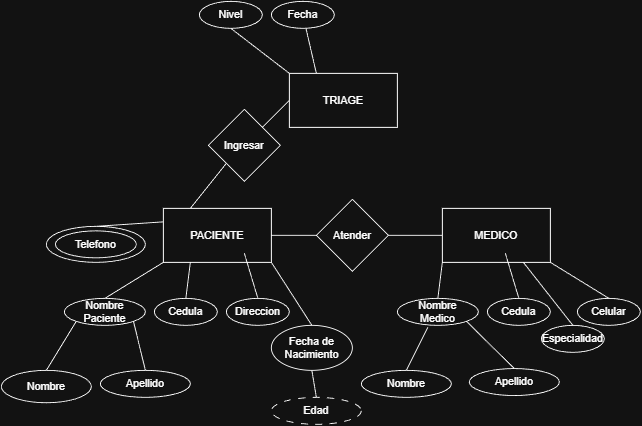

The diagram above was exported from draw.io. Its source (the exported page's mxGraphModel, read from the mxfile embedded in the PNG):
<mxGraphModel dx="3277" dy="834" grid="1" gridSize="10" guides="0" tooltips="1" connect="1" arrows="1" fold="1" page="1" pageScale="1" pageWidth="827" pageHeight="1169" math="0" shadow="0">
  <root>
    <mxCell id="0" />
    <mxCell id="1" parent="0" />
    <mxCell id="7ZfAXoFxHgOYrBWIT1I5-1" parent="1" style="rounded=0;whiteSpace=wrap;html=1;" value="PACIENTE" vertex="1">
      <mxGeometry height="60" width="120" x="-820" y="350" as="geometry" />
    </mxCell>
    <mxCell id="7ZfAXoFxHgOYrBWIT1I5-2" edge="1" parent="1" source="7ZfAXoFxHgOYrBWIT1I5-3" style="endArrow=none;html=1;rounded=0;entryX=0;entryY=1;entryDx=0;entryDy=0;exitX=0.5;exitY=0;exitDx=0;exitDy=0;" target="7ZfAXoFxHgOYrBWIT1I5-1" value="">
      <mxGeometry height="50" relative="1" width="50" as="geometry">
        <mxPoint x="-840" y="440" as="sourcePoint" />
        <mxPoint x="-670" y="430" as="targetPoint" />
      </mxGeometry>
    </mxCell>
    <mxCell id="7ZfAXoFxHgOYrBWIT1I5-3" parent="1" style="ellipse;whiteSpace=wrap;html=1;" value="Nombre&lt;br&gt;Paciente" vertex="1">
      <mxGeometry height="30" width="90" x="-930" y="450" as="geometry" />
    </mxCell>
    <mxCell id="7ZfAXoFxHgOYrBWIT1I5-4" edge="1" parent="1" source="7ZfAXoFxHgOYrBWIT1I5-5" style="endArrow=none;html=1;rounded=0;entryX=0.25;entryY=1;entryDx=0;entryDy=0;exitX=0.5;exitY=0;exitDx=0;exitDy=0;" target="7ZfAXoFxHgOYrBWIT1I5-1" value="">
      <mxGeometry height="50" relative="1" width="50" as="geometry">
        <mxPoint x="-710" y="440" as="sourcePoint" />
        <mxPoint x="-680" y="390" as="targetPoint" />
      </mxGeometry>
    </mxCell>
    <mxCell id="7ZfAXoFxHgOYrBWIT1I5-5" parent="1" style="ellipse;whiteSpace=wrap;html=1;" value="Cedula" vertex="1">
      <mxGeometry height="30" width="70" x="-830" y="450" as="geometry" />
    </mxCell>
    <mxCell id="7ZfAXoFxHgOYrBWIT1I5-6" edge="1" parent="1" source="7ZfAXoFxHgOYrBWIT1I5-7" style="endArrow=none;html=1;rounded=0;entryX=0.25;entryY=1;entryDx=0;entryDy=0;exitX=0.5;exitY=0;exitDx=0;exitDy=0;" value="">
      <mxGeometry height="50" relative="1" width="50" as="geometry">
        <mxPoint x="-640" y="440" as="sourcePoint" />
        <mxPoint x="-730" y="400" as="targetPoint" />
      </mxGeometry>
    </mxCell>
    <mxCell id="7ZfAXoFxHgOYrBWIT1I5-7" parent="1" style="ellipse;whiteSpace=wrap;html=1;" value="Direccion" vertex="1">
      <mxGeometry height="30" width="70" x="-750" y="450" as="geometry" />
    </mxCell>
    <mxCell id="7ZfAXoFxHgOYrBWIT1I5-8" edge="1" parent="1" source="7ZfAXoFxHgOYrBWIT1I5-9" style="endArrow=none;html=1;rounded=0;entryX=1;entryY=1;entryDx=0;entryDy=0;exitX=0.5;exitY=0;exitDx=0;exitDy=0;" target="7ZfAXoFxHgOYrBWIT1I5-1" value="">
      <mxGeometry height="50" relative="1" width="50" as="geometry">
        <mxPoint x="-560" y="420" as="sourcePoint" />
        <mxPoint x="-650" y="380" as="targetPoint" />
      </mxGeometry>
    </mxCell>
    <mxCell id="7ZfAXoFxHgOYrBWIT1I5-9" parent="1" style="ellipse;whiteSpace=wrap;html=1;" value="Fecha de Nacimiento" vertex="1">
      <mxGeometry height="50" width="90" x="-700" y="480" as="geometry" />
    </mxCell>
    <mxCell id="7ZfAXoFxHgOYrBWIT1I5-10" edge="1" parent="1" source="7ZfAXoFxHgOYrBWIT1I5-11" style="endArrow=none;html=1;rounded=0;entryX=1;entryY=1;entryDx=0;entryDy=0;exitX=0.5;exitY=0;exitDx=0;exitDy=0;" target="7ZfAXoFxHgOYrBWIT1I5-3" value="">
      <mxGeometry height="50" relative="1" width="50" as="geometry">
        <mxPoint x="-896" y="520" as="sourcePoint" />
        <mxPoint x="-580" y="520" as="targetPoint" />
      </mxGeometry>
    </mxCell>
    <mxCell id="7ZfAXoFxHgOYrBWIT1I5-11" parent="1" style="ellipse;whiteSpace=wrap;html=1;" value="Apellido" vertex="1">
      <mxGeometry height="30" width="100" x="-890" y="530" as="geometry" />
    </mxCell>
    <mxCell id="7ZfAXoFxHgOYrBWIT1I5-13" edge="1" parent="1" source="7ZfAXoFxHgOYrBWIT1I5-14" style="endArrow=none;html=1;rounded=0;entryX=0.5;entryY=1;entryDx=0;entryDy=0;exitX=0.5;exitY=0;exitDx=0;exitDy=0;" target="7ZfAXoFxHgOYrBWIT1I5-9" value="">
      <mxGeometry height="50" relative="1" width="50" as="geometry">
        <mxPoint x="-616" y="538" as="sourcePoint" />
        <mxPoint x="-616" y="500" as="targetPoint" />
      </mxGeometry>
    </mxCell>
    <mxCell id="7ZfAXoFxHgOYrBWIT1I5-14" parent="1" style="ellipse;whiteSpace=wrap;html=1;dashed=1;dashPattern=8 8;" value="Edad" vertex="1">
      <mxGeometry height="30" width="100" x="-700" y="560" as="geometry" />
    </mxCell>
    <mxCell id="7ZfAXoFxHgOYrBWIT1I5-15" parent="1" style="rounded=0;whiteSpace=wrap;html=1;" value="MEDICO" vertex="1">
      <mxGeometry height="60" width="120" x="-510" y="350" as="geometry" />
    </mxCell>
    <mxCell id="7ZfAXoFxHgOYrBWIT1I5-16" edge="1" parent="1" source="7ZfAXoFxHgOYrBWIT1I5-17" style="endArrow=none;html=1;rounded=0;entryX=0;entryY=1;entryDx=0;entryDy=0;exitX=0.5;exitY=0;exitDx=0;exitDy=0;" target="7ZfAXoFxHgOYrBWIT1I5-15" value="">
      <mxGeometry height="50" relative="1" width="50" as="geometry">
        <mxPoint x="-460" y="440" as="sourcePoint" />
        <mxPoint x="-440" y="400" as="targetPoint" />
      </mxGeometry>
    </mxCell>
    <mxCell id="7ZfAXoFxHgOYrBWIT1I5-17" parent="1" style="ellipse;whiteSpace=wrap;html=1;" value="Nombre&lt;br&gt;Medico" vertex="1">
      <mxGeometry height="30" width="90" x="-560" y="450" as="geometry" />
    </mxCell>
    <mxCell id="7ZfAXoFxHgOYrBWIT1I5-18" edge="1" parent="1" source="7ZfAXoFxHgOYrBWIT1I5-19" style="endArrow=none;html=1;rounded=0;entryX=0.378;entryY=1.067;entryDx=0;entryDy=0;entryPerimeter=0;exitX=0.5;exitY=0;exitDx=0;exitDy=0;" target="7ZfAXoFxHgOYrBWIT1I5-17" value="">
      <mxGeometry height="50" relative="1" width="50" as="geometry">
        <mxPoint x="-516" y="520" as="sourcePoint" />
        <mxPoint x="-200" y="520" as="targetPoint" />
      </mxGeometry>
    </mxCell>
    <mxCell id="7ZfAXoFxHgOYrBWIT1I5-19" parent="1" style="ellipse;whiteSpace=wrap;html=1;" value="Nombre" vertex="1">
      <mxGeometry height="30" width="100" x="-600" y="530" as="geometry" />
    </mxCell>
    <mxCell id="7ZfAXoFxHgOYrBWIT1I5-20" edge="1" parent="1" source="7ZfAXoFxHgOYrBWIT1I5-21" style="endArrow=none;html=1;rounded=0;entryX=0;entryY=1;entryDx=0;entryDy=0;exitX=0.5;exitY=0;exitDx=0;exitDy=0;" target="7ZfAXoFxHgOYrBWIT1I5-3" value="">
      <mxGeometry height="50" relative="1" width="50" as="geometry">
        <mxPoint x="-956" y="524" as="sourcePoint" />
        <mxPoint x="-913" y="480" as="targetPoint" />
      </mxGeometry>
    </mxCell>
    <mxCell id="7ZfAXoFxHgOYrBWIT1I5-21" parent="1" style="ellipse;whiteSpace=wrap;html=1;" value="Nombre" vertex="1">
      <mxGeometry height="36" width="100" x="-1000" y="530" as="geometry" />
    </mxCell>
    <mxCell id="7ZfAXoFxHgOYrBWIT1I5-22" edge="1" parent="1" source="7ZfAXoFxHgOYrBWIT1I5-23" style="endArrow=none;html=1;rounded=0;entryX=1;entryY=1;entryDx=0;entryDy=0;exitX=0.5;exitY=0;exitDx=0;exitDy=0;" target="7ZfAXoFxHgOYrBWIT1I5-17" value="">
      <mxGeometry height="50" relative="1" width="50" as="geometry">
        <mxPoint x="-416" y="518" as="sourcePoint" />
        <mxPoint x="-426" y="480" as="targetPoint" />
      </mxGeometry>
    </mxCell>
    <mxCell id="7ZfAXoFxHgOYrBWIT1I5-23" parent="1" style="ellipse;whiteSpace=wrap;html=1;" value="Apellido" vertex="1">
      <mxGeometry height="30" width="100" x="-480" y="528" as="geometry" />
    </mxCell>
    <mxCell id="7ZfAXoFxHgOYrBWIT1I5-25" parent="1" style="ellipse;whiteSpace=wrap;html=1;" value="Telefono" vertex="1">
      <mxGeometry height="30" width="90" x="-940" y="375" as="geometry" />
    </mxCell>
    <mxCell id="7ZfAXoFxHgOYrBWIT1I5-26" edge="1" parent="1" source="7ZfAXoFxHgOYrBWIT1I5-27" style="endArrow=none;html=1;rounded=0;entryX=0;entryY=0.25;entryDx=0;entryDy=0;exitX=0.5;exitY=0;exitDx=0;exitDy=0;" target="7ZfAXoFxHgOYrBWIT1I5-1" value="">
      <mxGeometry height="50" relative="1" width="50" as="geometry">
        <mxPoint x="-830" y="365" as="sourcePoint" />
        <mxPoint x="-970" y="330" as="targetPoint" />
      </mxGeometry>
    </mxCell>
    <mxCell id="7ZfAXoFxHgOYrBWIT1I5-27" parent="1" style="ellipse;whiteSpace=wrap;html=1;fillColor=none;" value="" vertex="1">
      <mxGeometry height="40" width="110" x="-950" y="370" as="geometry" />
    </mxCell>
    <mxCell id="7ZfAXoFxHgOYrBWIT1I5-28" parent="1" style="ellipse;whiteSpace=wrap;html=1;" value="Cedula" vertex="1">
      <mxGeometry height="30" width="70" x="-460" y="450" as="geometry" />
    </mxCell>
    <mxCell id="7ZfAXoFxHgOYrBWIT1I5-29" edge="1" parent="1" source="7ZfAXoFxHgOYrBWIT1I5-28" style="endArrow=none;html=1;rounded=0;entryX=0.25;entryY=1;entryDx=0;entryDy=0;exitX=0.5;exitY=0;exitDx=0;exitDy=0;" value="">
      <mxGeometry height="50" relative="1" width="50" as="geometry">
        <mxPoint x="-350" y="440" as="sourcePoint" />
        <mxPoint x="-440" y="400" as="targetPoint" />
      </mxGeometry>
    </mxCell>
    <mxCell id="7ZfAXoFxHgOYrBWIT1I5-30" parent="1" style="ellipse;whiteSpace=wrap;html=1;" value="Especialidad" vertex="1">
      <mxGeometry height="30" width="70" x="-400" y="480" as="geometry" />
    </mxCell>
    <mxCell id="7ZfAXoFxHgOYrBWIT1I5-31" edge="1" parent="1" source="7ZfAXoFxHgOYrBWIT1I5-30" style="endArrow=none;html=1;rounded=0;entryX=0.75;entryY=1;entryDx=0;entryDy=0;exitX=0.5;exitY=0;exitDx=0;exitDy=0;" target="7ZfAXoFxHgOYrBWIT1I5-15" value="">
      <mxGeometry height="50" relative="1" width="50" as="geometry">
        <mxPoint x="-290" y="440" as="sourcePoint" />
        <mxPoint x="-380" y="400" as="targetPoint" />
      </mxGeometry>
    </mxCell>
    <mxCell id="7ZfAXoFxHgOYrBWIT1I5-32" edge="1" parent="1" source="7ZfAXoFxHgOYrBWIT1I5-33" style="endArrow=none;html=1;rounded=0;entryX=1;entryY=1;entryDx=0;entryDy=0;exitX=0.5;exitY=0;exitDx=0;exitDy=0;" target="7ZfAXoFxHgOYrBWIT1I5-15" value="">
      <mxGeometry height="50" relative="1" width="50" as="geometry">
        <mxPoint x="-250" y="410" as="sourcePoint" />
        <mxPoint x="-380" y="370" as="targetPoint" />
      </mxGeometry>
    </mxCell>
    <mxCell id="7ZfAXoFxHgOYrBWIT1I5-33" parent="1" style="ellipse;whiteSpace=wrap;html=1;" value="Celular" vertex="1">
      <mxGeometry height="30" width="70" x="-360" y="450" as="geometry" />
    </mxCell>
    <mxCell id="7ZfAXoFxHgOYrBWIT1I5-34" parent="1" style="rounded=0;whiteSpace=wrap;html=1;" value="TRIAGE" vertex="1">
      <mxGeometry height="60" width="120" x="-680" y="200" as="geometry" />
    </mxCell>
    <mxCell id="7ZfAXoFxHgOYrBWIT1I5-35" edge="1" parent="1" source="hGAiSMdhQK5YV1Sie7jE-1" style="endArrow=none;html=1;rounded=0;exitX=1;exitY=0;exitDx=0;exitDy=0;entryX=0;entryY=0.5;entryDx=0;entryDy=0;" target="7ZfAXoFxHgOYrBWIT1I5-34" value="">
      <mxGeometry height="50" relative="1" width="50" as="geometry">
        <mxPoint x="-590" y="380" as="sourcePoint" />
        <mxPoint x="-540" y="330" as="targetPoint" />
      </mxGeometry>
    </mxCell>
    <mxCell id="7ZfAXoFxHgOYrBWIT1I5-36" edge="1" parent="1" source="7ZfAXoFxHgOYrBWIT1I5-37" style="endArrow=none;html=1;rounded=0;entryX=0;entryY=0;entryDx=0;entryDy=0;exitX=0.5;exitY=1;exitDx=0;exitDy=0;" target="7ZfAXoFxHgOYrBWIT1I5-34" value="">
      <mxGeometry height="50" relative="1" width="50" as="geometry">
        <mxPoint x="-740" y="150" as="sourcePoint" />
        <mxPoint x="-540" y="330" as="targetPoint" />
      </mxGeometry>
    </mxCell>
    <mxCell id="7ZfAXoFxHgOYrBWIT1I5-37" parent="1" style="ellipse;whiteSpace=wrap;html=1;" value="Nivel" vertex="1">
      <mxGeometry height="30" width="70" x="-780" y="120" as="geometry" />
    </mxCell>
    <mxCell id="7ZfAXoFxHgOYrBWIT1I5-38" edge="1" parent="1" source="7ZfAXoFxHgOYrBWIT1I5-39" style="endArrow=none;html=1;rounded=0;entryX=0.25;entryY=0;entryDx=0;entryDy=0;" target="7ZfAXoFxHgOYrBWIT1I5-34" value="">
      <mxGeometry height="50" relative="1" width="50" as="geometry">
        <mxPoint x="-660" y="150" as="sourcePoint" />
        <mxPoint x="-650" y="190" as="targetPoint" />
      </mxGeometry>
    </mxCell>
    <mxCell id="7ZfAXoFxHgOYrBWIT1I5-39" parent="1" style="ellipse;whiteSpace=wrap;html=1;" value="Fecha" vertex="1">
      <mxGeometry height="30" width="70" x="-700" y="120" as="geometry" />
    </mxCell>
    <mxCell id="hGAiSMdhQK5YV1Sie7jE-2" edge="1" parent="1" source="7ZfAXoFxHgOYrBWIT1I5-1" style="endArrow=none;html=1;rounded=0;exitX=0.25;exitY=0;exitDx=0;exitDy=0;entryX=0;entryY=1;entryDx=0;entryDy=0;" target="hGAiSMdhQK5YV1Sie7jE-1" value="">
      <mxGeometry height="50" relative="1" width="50" as="geometry">
        <mxPoint x="-760" y="350" as="sourcePoint" />
        <mxPoint x="-680" y="230" as="targetPoint" />
      </mxGeometry>
    </mxCell>
    <mxCell id="hGAiSMdhQK5YV1Sie7jE-1" parent="1" style="rhombus;whiteSpace=wrap;html=1;" value="Ingresar" vertex="1">
      <mxGeometry height="80" width="80" x="-770" y="240" as="geometry" />
    </mxCell>
    <mxCell id="hGAiSMdhQK5YV1Sie7jE-4" edge="1" parent="1" source="7ZfAXoFxHgOYrBWIT1I5-1" style="endArrow=none;html=1;rounded=0;exitX=1;exitY=0.5;exitDx=0;exitDy=0;entryX=0;entryY=0.5;entryDx=0;entryDy=0;" target="7ZfAXoFxHgOYrBWIT1I5-15" value="">
      <mxGeometry height="50" relative="1" width="50" as="geometry">
        <mxPoint x="-250" y="610" as="sourcePoint" />
        <mxPoint x="-200" y="560" as="targetPoint" />
      </mxGeometry>
    </mxCell>
    <mxCell id="hGAiSMdhQK5YV1Sie7jE-5" parent="1" style="rhombus;whiteSpace=wrap;html=1;" value="Atender" vertex="1">
      <mxGeometry height="80" width="80" x="-650" y="340" as="geometry" />
    </mxCell>
  </root>
</mxGraphModel>